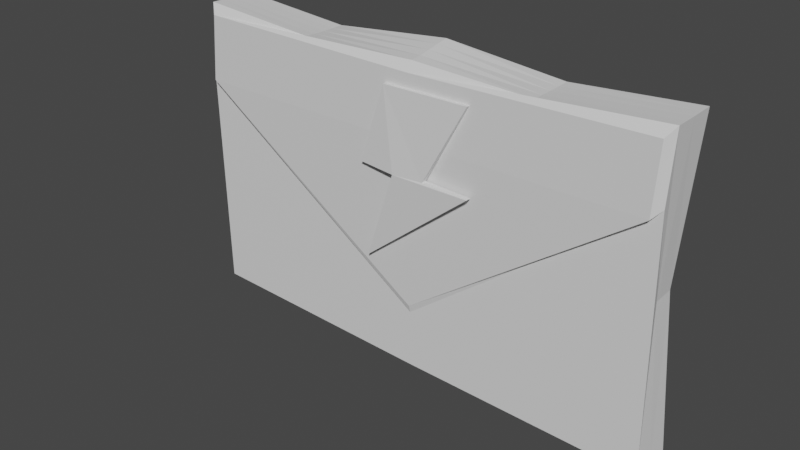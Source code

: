 # Source: fr_m_electricityBill.blend  (saved by Blender 2.92.15; exported with 4.5.12 LTS)
import bpy
from mathutils import Matrix  # noqa: F401  (used for matrix-valued properties, if any)

bpy.ops.wm.read_factory_settings(use_empty=True)
scene = bpy.context.scene
scene.name = 'Scene'

# ---- collections
col_collection = bpy.data.collections.new('Collection'); scene.collection.children.link(col_collection)

# ---- materials (node trees are filled in below, after node groups)
mat_material_002 = bpy.data.materials.new('Material.002')
mat_material_002.use_transparent_shadow = False
mat_material_001 = bpy.data.materials.new('Material.001')
mat_material_001.use_transparent_shadow = False

# ---- material node trees
mat_material_002.use_nodes = True; mat_material_002.node_tree.nodes.clear()
_N = mat_material_002.node_tree.nodes; _L = mat_material_002.node_tree.links
n0 = _N.new('ShaderNodeBsdfPrincipled'); n0.name = 'Principled BSDF'; n0.location = (10, 300)
n0.distribution = 'GGX'
n0.subsurface_method = 'BURLEY'
n0.inputs[3].default_value = 1.45
n0.inputs[27].default_value = (0.0, 0.0, 0.0, 1.0)
n0.inputs[28].default_value = 1.0
n1 = _N.new('ShaderNodeOutputMaterial'); n1.name = 'Material Output'; n1.location = (300, 300)
_L.new(n0.outputs[0], n1.inputs[0])
n1.is_active_output = True
mat_material_001.use_nodes = True; mat_material_001.node_tree.nodes.clear()
_N = mat_material_001.node_tree.nodes; _L = mat_material_001.node_tree.links
n0 = _N.new('ShaderNodeBsdfPrincipled'); n0.name = 'Principled BSDF'; n0.location = (10, 300)
n0.distribution = 'GGX'
n0.subsurface_method = 'BURLEY'
n0.inputs[3].default_value = 1.45
n0.inputs[27].default_value = (0.0, 0.0, 0.0, 1.0)
n0.inputs[28].default_value = 1.0
n1 = _N.new('ShaderNodeOutputMaterial'); n1.name = 'Material Output'; n1.location = (300, 300)
_L.new(n0.outputs[0], n1.inputs[0])
n1.is_active_output = True

# ---- world
world_world = bpy.data.worlds.new('World'); scene.world = world_world
world_world.use_nodes = True; world_world.node_tree.nodes.clear()
_N = world_world.node_tree.nodes; _L = world_world.node_tree.links
n0 = _N.new('ShaderNodeOutputWorld'); n0.name = 'World Output'; n0.location = (300, 300)
n1 = _N.new('ShaderNodeBackground'); n1.name = 'Background'; n1.location = (10, 300)
n1.inputs[0].default_value = (0.05088, 0.05088, 0.05088, 1.0)
_L.new(n1.outputs[0], n0.inputs[0])
n0.is_active_output = True
world_world.color = (0.05088, 0.05088, 0.05088)
world_world.use_sun_shadow = False
world_world.sun_shadow_jitter_overblur = 0.0

# ---- meshes
me_cube_001 = bpy.data.meshes.new('Cube.001')
me_cube_001.from_pydata([(-0.2423, -0.32, -0.2264), (-0.25, -0.25, 0.2063), (-0.25, 0.25, -0.2407), (-0.25, 0.25, 0.2143), (0.2422, -0.32, -0.2254), (0.25, -0.25, 0.2326), (0.25, 0.25, -0.2414), (0.25, 0.25, 0.2398), (-0.25, 0.0, -0.2407), (-0.2479, -0.32, -0.1268), (-0.25, 0.0, 0.2106), (-0.2632, 0.25, 5.527e-05), (0.0, 0.25, -0.2447), (0.0, 0.25, 0.2219), (0.2372, 0.25, 1.976e-05), (0.25, 0.0, -0.2407), (0.25, 0.0, 0.2363), (0.2382, -0.32, -0.126), (0.0, -0.32, -0.22), (0.0, -0.25, 0.2219), (0.0, 0.0, 0.2201), (0.0, 0.0, -0.2382), (0.0, -0.2691, 0.1238), (0.2379, 0.0, 5.335e-05), (0.0, 0.25, 5.335e-05), (-0.264, 0.0, 5.335e-05), (0.2464, -0.25, -0.1389), (0.25, -0.25, -0.2407), (0.0, -0.25, -0.2338), (-0.25, -0.25, -0.2414), (-0.2549, -0.25, -0.1395), (0.0, -0.25, 0.1348), (-0.25, -0.125, -0.241), (-0.125, 0.25, -0.2261), (0.25, 0.125, -0.241), (0.125, -0.25, -0.2261), (-0.25, 0.125, -0.2406), (0.125, 0.25, -0.2277), (0.25, -0.125, -0.2406), (-0.125, -0.25, -0.2277), (0.0, -0.125, -0.2352), (0.0, 0.125, -0.2415), (-0.125, 0.0, -0.2261), (0.125, 0.0, -0.2261), (0.125, 0.125, -0.2267), (-0.125, 0.125, -0.2259), (-0.125, -0.125, -0.2267), (0.125, -0.125, -0.2259)], [], [(25, 10, 3, 11), (24, 13, 7, 14), (23, 16, 5, 26), (31, 19, 1, 30), (47, 38, 27, 35), (20, 10, 1, 19), (16, 20, 19, 5), (7, 13, 20, 16), (13, 3, 10, 20), (46, 40, 28, 39), (45, 41, 21, 42), (44, 34, 15, 43), (26, 5, 19, 31), (15, 23, 26, 27, 38), (6, 14, 23, 15, 34), (14, 7, 16, 23), (12, 24, 14, 6, 37), (2, 11, 24, 12, 33), (11, 3, 13, 24), (8, 25, 11, 2, 36), (29, 30, 25, 8, 32), (30, 1, 10, 25), (4, 17, 22, 9, 0, 18), (17, 4, 27, 26), (4, 18, 28, 35, 27), (0, 9, 30, 29), (18, 0, 29, 39, 28), (9, 22, 31, 30), (22, 17, 26, 31), (41, 44, 43, 21), (12, 37, 44, 41), (37, 6, 34, 44), (36, 45, 42, 8), (2, 33, 45, 36), (33, 12, 41, 45), (32, 46, 39, 29), (8, 42, 46, 32), (42, 21, 40, 46), (40, 47, 35, 28), (21, 43, 47, 40), (43, 15, 38, 47)])
_uv = me_cube_001.uv_layers.new(name='UVMap')
_uv.uv.foreach_set('vector', [0.4572, 0.5253, 0.3224, 0.5254, 0.3203, 0.3653, 0.4574, 0.3652, 0.1515, 0.5275, 0.009418, 0.5257, 0.0, 0.3654, 0.1535, 0.3756, 0.4738, 0.205, 0.3226, 0.2051, 0.3249, 0.04497, 0.5629, 0.04494, 0.7041, 0.1635, 0.6352, 0.1636, 0.645, 0.003415, 0.8663, 0.0, 0.2402, 0.2404, 0.3203, 0.2402, 0.3203, 0.3203, 0.2402, 0.3205, 0.7719, 0.5258, 0.7719, 0.686, 0.6117, 0.6862, 0.6117, 0.5257, 0.7719, 0.3653, 0.7719, 0.5258, 0.6117, 0.5257, 0.6117, 0.3655, 0.932, 0.3652, 0.932, 0.5257, 0.7719, 0.5258, 0.7719, 0.3653, 0.932, 0.5257, 0.932, 0.6859, 0.7719, 0.686, 0.7719, 0.5258, 0.08007, 0.2404, 0.1601, 0.2403, 0.1601, 0.3204, 0.08007, 0.3204, 0.08007, 0.08029, 0.1601, 0.0801, 0.1601, 0.1602, 0.08007, 0.1603, 0.2402, 0.08028, 0.3203, 0.0801, 0.3203, 0.1602, 0.2402, 0.1603, 0.8663, 0.3211, 0.6285, 0.3237, 0.6352, 0.1636, 0.7041, 0.1635, 0.6281, 0.2051, 0.4738, 0.205, 0.5629, 0.04494, 0.6281, 0.04497, 0.628, 0.125, 0.6285, 0.3652, 0.4738, 0.3651, 0.4738, 0.205, 0.6281, 0.2051, 0.6283, 0.2852, 0.4738, 0.3651, 0.3203, 0.3652, 0.3226, 0.2051, 0.4738, 0.205, 0.3082, 0.5295, 0.1515, 0.5275, 0.1535, 0.3756, 0.3082, 0.3694, 0.2984, 0.4493, 0.3037, 0.6896, 0.1493, 0.6961, 0.1515, 0.5275, 0.3082, 0.5295, 0.2953, 0.6094, 0.1493, 0.6961, 0.01221, 0.6859, 0.009418, 0.5257, 0.1515, 0.5275, 0.6115, 0.5257, 0.4572, 0.5253, 0.4574, 0.3652, 0.6117, 0.3656, 0.6116, 0.4457, 0.6117, 0.6858, 0.5464, 0.6856, 0.4572, 0.5253, 0.6115, 0.5257, 0.6116, 0.6058, 0.5464, 0.6856, 0.3249, 0.6855, 0.3224, 0.5254, 0.4572, 0.5253, 0.8368, 1.0, 0.7732, 0.9975, 0.6117, 0.8453, 0.7731, 0.6862, 0.8368, 0.6897, 0.8331, 0.8449, 0.5546, 0.0, 0.6183, 3.842e-05, 0.6281, 0.04497, 0.5629, 0.04494, 0.3153, 0.3653, 0.1601, 0.3654, 0.1601, 0.3204, 0.2402, 0.3205, 0.3203, 0.3203, 0.6021, 0.7308, 0.5383, 0.7306, 0.5464, 0.6856, 0.6117, 0.6858, 0.1601, 0.3654, 0.004958, 0.3653, 0.0, 0.3203, 0.08007, 0.3204, 0.1601, 0.3204, 0.0, 0.8666, 0.01535, 0.6971, 0.0275, 0.6961, 0.04507, 0.8666, 0.3928, 0.03036, 0.5546, 0.0, 0.5629, 0.04494, 0.3989, 0.04259, 0.1601, 0.0801, 0.2402, 0.08028, 0.2402, 0.1603, 0.1601, 0.1602, 0.1601, 0.0, 0.2402, 0.0002077, 0.2402, 0.08028, 0.1601, 0.0801, 0.2402, 0.0002077, 0.3203, 3.874e-05, 0.3203, 0.0801, 0.2402, 0.08028, 8.941e-08, 0.08011, 0.08007, 0.08029, 0.08007, 0.1603, 8.941e-08, 0.1602, 5.96e-08, 4.902e-05, 0.08007, 0.0002275, 0.08007, 0.08029, 8.941e-08, 0.08011, 0.08007, 0.0002275, 0.1601, 0.0, 0.1601, 0.0801, 0.08007, 0.08029, 5.96e-08, 0.2402, 0.08007, 0.2404, 0.08007, 0.3204, 0.0, 0.3203, 8.941e-08, 0.1602, 0.08007, 0.1603, 0.08007, 0.2404, 5.96e-08, 0.2402, 0.08007, 0.1603, 0.1601, 0.1602, 0.1601, 0.2403, 0.08007, 0.2404, 0.1601, 0.2403, 0.2402, 0.2404, 0.2402, 0.3205, 0.1601, 0.3204, 0.1601, 0.1602, 0.2402, 0.1603, 0.2402, 0.2404, 0.1601, 0.2403, 0.2402, 0.1603, 0.3203, 0.1602, 0.3203, 0.2402, 0.2402, 0.2404])
me_cube_001.materials.append(mat_material_002)
me_cube_001.use_remesh_fix_poles = True
me_cube_001.use_remesh_preserve_attributes = False
me_cube_001.use_mirror_vertex_groups = False
me_cube_001.update()
me_cube = bpy.data.meshes.new('Cube')
me_cube.from_pydata([(-0.04093, 0.1327, 0.0704), (-0.0849, 0.004982, 0.01535), (-0.01708, 0.0005642, 0.01916), (-0.07708, -0.1456, -0.05706), (0.1259, 0.000341, 0.01864), (0.04092, 0.003577, 0.01884), (0.1173, 0.134, 0.07113)], [], [(2, 1, 0, 6, 5, 4, 3)])
_uv = me_cube.uv_layers.new(name='UVMap')
_uv.uv.foreach_set('vector', [0.4695, 0.5311, 0.6921, 0.5498, 0.5264, 1.0, 0.006416, 0.9807, 0.2786, 0.5309, 0.0, 0.5079, 0.6921, 0.0])
me_cube.materials.append(mat_material_001)
me_cube.use_remesh_fix_poles = True
me_cube.use_remesh_preserve_attributes = False
me_cube.use_mirror_vertex_groups = False
me_cube.update()

# ---- objects
ob_cube = bpy.data.objects.new('Cube', me_cube_001)
ob_cube_001 = bpy.data.objects.new('Cube.001', me_cube)

# ---- transforms, parenting, visibility, modifiers, constraints
ob_cube.location = (0.0, 0.0, 0.0)
ob_cube.scale = (1.0, 0.09653, -0.6815)
ob_cube.lineart.crease_threshold = 0.0
ob_cube_001.location = (0.0, -0.02287, 0.04915)
ob_cube_001.rotation_euler = (1.148, -0.0, 0.0)
ob_cube_001.scale = (0.5751, 0.5751, 0.5751)
ob_cube_001.lineart.crease_threshold = 0.0
_m = ob_cube_001.modifiers.new('Solidify', 'SOLIDIFY')

# ---- collection membership
col_collection.objects.link(ob_cube)
col_collection.objects.link(ob_cube_001)

# ---- scene / render settings (as saved in the file)
scene.frame_start = 1; scene.frame_end = 250; scene.frame_set(1)
scene.render.engine = 'BLENDER_EEVEE_NEXT'
scene.cycles.use_denoising = False
scene.cycles.samples = 128
scene.cycles.sampling_pattern = 'TABULATED_SOBOL'
scene.cycles.use_adaptive_sampling = False
scene.cycles.use_light_tree = False
scene.view_settings.view_transform = 'Filmic'
bpy.context.view_layer.update()

# ---- added for rendering (the .blend has no active camera and no usable light): camera, sun
cam_auto = bpy.data.cameras.new('AutoCamera')
cam_auto.lens = 50.0
cam_auto.sensor_width = 36.0
cam_auto.clip_end = 1000.0
ob_auto_camera = bpy.data.objects.new('AutoCamera', cam_auto)
scene.collection.objects.link(ob_auto_camera)
ob_auto_camera.location = (0.572675, -0.726406, 0.465398)
ob_auto_camera.rotation_euler = (1.09748, -7.21219e-08, 0.694738)
scene.camera = ob_auto_camera
light_auto_sun = bpy.data.lights.new('AutoSun', 'SUN')
light_auto_sun.energy = 3.0
light_auto_sun.angle = 0.0523599
ob_auto_sun = bpy.data.objects.new('AutoSun', light_auto_sun)
scene.collection.objects.link(ob_auto_sun)
ob_auto_sun.rotation_euler = (0.872665, 0.174533, 0.523599)
bpy.context.view_layer.update()
